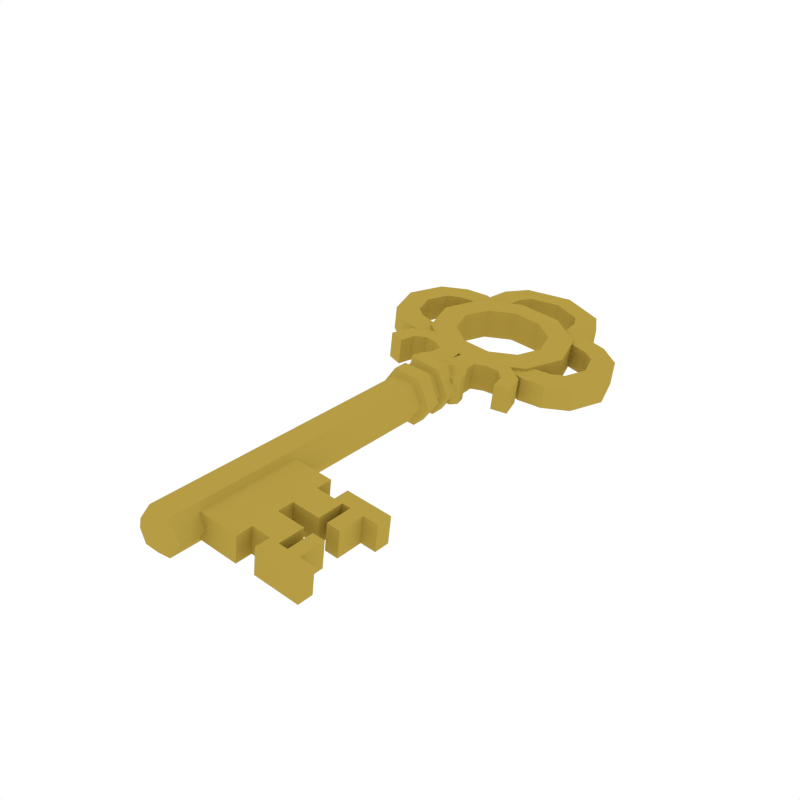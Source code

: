 # Source: Key4.blend  (saved by Blender 2.79.0; exported with 4.5.12 LTS)
import bpy
from mathutils import Matrix  # noqa: F401  (used for matrix-valued properties, if any)

bpy.ops.wm.read_factory_settings(use_empty=True)
scene = bpy.context.scene
scene.name = 'Scene'

# ---- collections
col_collection_1 = bpy.data.collections.new('Collection 1'); scene.collection.children.link(col_collection_1)

# ---- materials (node trees are filled in below, after node groups)
mat_golden = bpy.data.materials.new('Golden')
mat_golden.alpha_threshold = 0.0
mat_golden.diffuse_color = (0.4672, 0.3365, 0.05892, 1.0)
mat_golden.roughness = 0.5

# ---- material node trees

# ---- world
world_world = bpy.data.worlds.new('World'); scene.world = world_world
world_world.color = (1.0, 1.0, 1.0)
world_world.use_sun_shadow = False
world_world.sun_shadow_jitter_overblur = 0.0
world_world.cycles.sampling_method = 'NONE'
world_world.cycles.sample_map_resolution = 256

# ---- meshes
me_cube_009 = bpy.data.meshes.new('Cube.009')
me_cube_009.from_pydata([(0.01257, -0.2345, -0.02524), (0.01827, -0.2346, 0.02109), (0.09119, -0.2343, -0.03492), (0.09689, -0.2343, 0.01142), (0.01308, -0.4132, -0.02544), (0.01878, -0.4132, 0.02089), (0.0917, -0.413, -0.03512), (0.0974, -0.413, 0.01122), (0.09149, -0.3379, -0.03503), (0.0914, -0.3093, -0.035), (0.0971, -0.3094, 0.01133), (0.09719, -0.338, 0.0113), (0.01278, -0.3096, -0.02533), (0.01286, -0.3382, -0.02536), (0.01857, -0.3382, 0.02097), (0.01848, -0.3096, 0.02101), (0.09127, -0.2629, -0.03495), (0.01835, -0.2631, 0.02106), (0.09697, -0.2629, 0.01139), (0.01265, -0.2631, -0.02528), (0.09732, -0.3844, 0.01125), (0.013, -0.3846, -0.02541), (0.09162, -0.3844, -0.03508), (0.0187, -0.3847, 0.02092), (0.1239, -0.3843, -0.03906), (0.1238, -0.3379, -0.039), (0.1293, -0.2628, 0.007413), (0.1294, -0.3093, 0.007361), (0.1237, -0.3092, -0.03897), (0.1295, -0.3379, 0.007329), (0.1236, -0.2628, -0.03892), (0.1296, -0.3844, 0.007277), (0.1292, -0.2359, 0.007443), (0.1235, -0.2359, -0.03889), (0.1297, -0.4112, 0.007247), (0.124, -0.4112, -0.03909), (0.1757, -0.2626, -0.04533), (0.1758, -0.3091, -0.04539), (0.1815, -0.3091, 0.000948), (0.1814, -0.2626, 0.001), (0.1756, -0.2357, -0.0453), (0.1813, -0.2357, 0.00103), (0.1817, -0.3842, 0.000864), (0.1816, -0.3377, 0.000916), (0.1759, -0.3377, -0.04542), (0.176, -0.3842, -0.04547), (0.1818, -0.4111, 0.0008339), (0.1761, -0.4111, -0.0455), (0.2078, -0.3841, -0.002342), (0.2079, -0.411, -0.002372), (0.2021, -0.3841, -0.04868), (0.2022, -0.411, -0.04871), (0.2017, -0.2625, -0.04854), (0.2074, -0.2626, -0.002206), (0.2017, -0.2356, -0.04851), (0.2074, -0.2357, -0.002176), (0.153, -0.3091, -0.04258), (0.1587, -0.3092, 0.003754), (0.1529, -0.2627, -0.04253), (0.1586, -0.2627, 0.003806), (0.1528, -0.2358, -0.0425), (0.1585, -0.2358, 0.003836), (0.1607, -0.3378, 0.003481), (0.1552, -0.3842, -0.0429), (0.1553, -0.4111, -0.04293), (0.1609, -0.3843, 0.003429), (0.155, -0.3378, -0.04285), (0.161, -0.4111, 0.003399), (0.1384, -0.3092, -0.04078), (0.1441, -0.3092, 0.005557), (0.1382, -0.2627, -0.04072), (0.1439, -0.2628, 0.005609), (0.1381, -0.2358, -0.04069), (0.1438, -0.2359, 0.005639), (0.1451, -0.3378, 0.005405), (0.1395, -0.3843, -0.04098), (0.1396, -0.4112, -0.04101), (0.1452, -0.3843, 0.005353), (0.1394, -0.3378, -0.04093), (0.1453, -0.4112, 0.005323), (0.1192, 0.162, -0.03806), (0.1249, 0.162, 0.008278), (0.09783, 0.1534, 0.0116), (0.09213, 0.1535, -0.03473), (0.1084, 0.2002, -0.0367), (0.1141, 0.2001, 0.009629), (0.09211, 0.1821, 0.01232), (0.08641, 0.1822, -0.03401), (0.07426, 0.2239, -0.03248), (0.07996, 0.2239, 0.01385), (0.07564, 0.1956, 0.01436), (0.06994, 0.1957, -0.03197), (0.02842, 0.2271, -0.0278), (0.03435, 0.227, 0.02042), (0.05513, 0.1931, 0.01784), (0.0492, 0.1931, -0.03038), (-0.0007484, 0.2069, -0.02422), (0.005184, 0.2069, 0.024), (0.03599, 0.1818, 0.02019), (0.03006, 0.1818, -0.02803), (-0.00803, 0.1564, -0.02337), (-0.002097, 0.1563, 0.02485), (0.03735, 0.16, 0.02), (0.03142, 0.16, -0.02822), (0.03799, 0.1144, -0.02906), (0.02102, 0.1115, -0.02698), (0.02695, 0.1115, 0.02124), (0.04392, 0.1144, 0.01916), (0.05133, 0.1263, 0.01826), (0.04731, 0.1441, 0.01876), (0.04138, 0.1441, -0.02946), (0.0454, 0.1263, -0.02996), (-0.131, 0.1613, -0.007273), (-0.1253, 0.1612, 0.03906), (-0.09823, 0.1528, 0.03572), (-0.1039, 0.1529, -0.01061), (-0.1205, 0.1995, -0.008538), (-0.1148, 0.1994, 0.0378), (-0.09268, 0.1816, 0.03506), (-0.09838, 0.1816, -0.01127), (-0.08647, 0.2234, -0.01271), (-0.08077, 0.2234, 0.03363), (-0.07629, 0.1952, 0.03305), (-0.08199, 0.1952, -0.01328), (-0.04088, 0.2269, -0.01927), (-0.03495, 0.2268, 0.02895), (-0.05553, 0.1927, 0.03145), (-0.06147, 0.1928, -0.01676), (-0.0116, 0.2069, -0.02289), (-0.005669, 0.2069, 0.02533), (-0.03633, 0.1816, 0.02908), (-0.04226, 0.1816, -0.01914), (-0.00403, 0.1564, -0.02386), (0.001903, 0.1564, 0.02436), (-0.03757, 0.1598, 0.02922), (-0.0435, 0.1598, -0.019), (-0.04981, 0.1142, -0.01826), (-0.03282, 0.1113, -0.02035), (-0.02689, 0.1113, 0.02787), (-0.04387, 0.1141, 0.02996), (-0.05135, 0.1259, 0.03089), (-0.04743, 0.1438, 0.03042), (-0.05337, 0.1439, -0.0178), (-0.05729, 0.126, -0.01733), (0.04282, 0.1237, -0.005173), (0.01594, 0.1236, -0.04082), (-0.02836, 0.1235, -0.03536), (-0.04579, 0.1234, 0.005728), (-0.01892, 0.1234, 0.04137), (0.02538, 0.1236, 0.03592), (0.03756, 0.03905, -0.004591), (0.01402, 0.03902, -0.03581), (-0.02478, 0.0389, -0.03103), (-0.04004, 0.03882, 0.004957), (-0.01651, 0.03885, 0.03617), (0.02229, 0.03897, 0.0314), (0.01392, 0.07493, -0.03577), (0.01388, 0.08771, -0.03575), (-0.02488, 0.07482, -0.03099), (-0.02492, 0.08759, -0.03098), (-0.04015, 0.07473, 0.004997), (-0.04018, 0.08751, 0.005011), (-0.01661, 0.07477, 0.03621), (-0.01665, 0.08754, 0.03623), (0.02219, 0.07488, 0.03144), (0.02215, 0.08766, 0.03145), (0.03742, 0.08774, -0.004536), (0.03745, 0.07497, -0.004551), (0.04769, 0.1179, -0.005778), (0.01787, 0.1179, -0.04533), (0.01794, 0.09379, -0.04536), (-0.03129, 0.1177, -0.03928), (-0.03122, 0.09364, -0.03931), (-0.05063, 0.1176, 0.00632), (-0.05057, 0.09353, 0.006293), (-0.02081, 0.1176, 0.04587), (-0.02074, 0.09358, 0.04585), (0.02835, 0.1178, 0.03982), (0.02842, 0.09372, 0.0398), (0.04783, 0.07038, -0.005831), (0.0479, 0.04473, -0.00586), (0.02856, 0.04462, 0.03974), (-0.0206, 0.04447, 0.04579), (-0.05042, 0.04443, 0.006238), (-0.03108, 0.04454, -0.03936), (0.01808, 0.04469, -0.04541), (0.01801, 0.07034, -0.04538), (-0.03115, 0.07019, -0.03934), (-0.0505, 0.07008, 0.006267), (-0.02068, 0.07012, 0.04582), (0.02849, 0.07027, 0.03977), (0.04776, 0.09383, -0.005805), (0.0224, 0.1578, -0.002635), (0.00785, 0.1578, -0.02193), (-0.01613, 0.1577, -0.01898), (-0.02557, 0.1577, 0.003266), (-0.01102, 0.1577, 0.02256), (0.01296, 0.1578, 0.01961), (0.02342, -0.4727, -0.003243), (0.03899, -0.459, -0.005148), (0.00935, -0.4727, -0.0219), (0.01545, -0.459, -0.03636), (-0.01384, -0.4728, -0.01905), (-0.02335, -0.4591, -0.03159), (-0.02297, -0.4728, 0.002464), (-0.03861, -0.4592, 0.004399), (-0.0089, -0.4728, 0.02112), (-0.01508, -0.4592, 0.03561), (0.01429, -0.4727, 0.01827), (0.02372, -0.4591, 0.03084), (0.1663, 0.3162, -0.045), (0.1526, 0.3583, -0.04328), (0.06668, 0.374, -0.0305), (0.06701, 0.2578, -0.03063), (0.1529, 0.274, -0.04337), (0.2078, 0.3163, -0.04854), (0.1861, 0.3829, -0.04582), (0.0551, 0.4083, -0.02885), (0.05563, 0.2234, -0.02906), (0.1865, 0.2496, -0.04597), (0.09788, 0.3796, -0.03619), (0.1322, 0.3725, -0.04046), (0.1326, 0.2596, -0.04059), (0.09824, 0.2523, -0.03633), (0.1465, 0.4117, -0.04115), (0.1061, 0.4202, -0.0362), (0.1067, 0.2119, -0.03644), (0.1471, 0.2205, -0.04136), (0.05322, 0.3918, -0.02498), (0.04549, 0.4796, -0.02625), (0.08607, 0.377, -0.02883), (0.07257, 0.5111, -0.02784), (0.05747, 0.4579, -0.02735), (0.06138, 0.4228, -0.02781), (0.1023, 0.4273, -0.03188), (0.09763, 0.4686, -0.03123), (0.1581, 0.3583, 0.001726), (0.1719, 0.3162, 4.851e-06), (0.1584, 0.2739, 0.001632), (0.1913, 0.3829, -0.003891), (0.213, 0.3163, -0.00661), (0.1917, 0.2496, -0.00404), (0.07168, 0.374, 0.01019), (0.06006, 0.4083, 0.01144), (0.07202, 0.2577, 0.01006), (0.06059, 0.2234, 0.01123), (0.1114, 0.4201, 0.006222), (0.1518, 0.4117, 0.001209), (0.1377, 0.3725, 0.003959), (0.1033, 0.3796, 0.008147), (0.1037, 0.2523, 0.008005), (0.138, 0.2596, 0.003832), (0.1523, 0.2205, 0.000995), (0.112, 0.2118, 0.005989), (0.05012, 0.4796, 0.01136), (0.07678, 0.5111, 0.006386), (0.0573, 0.3918, 0.008122), (0.09009, 0.377, 0.003874), (0.0659, 0.4228, 0.008937), (0.06201, 0.4579, 0.009489), (0.1019, 0.4686, 0.003538), (0.1066, 0.4273, 0.002967), (-0.1742, 0.3152, -0.003105), (-0.1607, 0.3574, -0.004731), (-0.0743, 0.3736, -0.01316), (-0.07396, 0.2573, -0.01329), (-0.1604, 0.273, -0.004826), (-0.2153, 0.315, 0.00351), (-0.194, 0.3818, 0.0009404), (-0.06287, 0.4079, -0.01433), (-0.06234, 0.2231, -0.01454), (-0.1936, 0.2485, 0.0007914), (-0.106, 0.379, -0.0111), (-0.1403, 0.3717, -0.006932), (-0.14, 0.2588, -0.007058), (-0.1056, 0.2517, -0.01125), (-0.1546, 0.4108, -0.004095), (-0.1142, 0.4195, -0.009089), (-0.1136, 0.2112, -0.009322), (-0.154, 0.2196, -0.004309), (-0.003975, 0.4974, -0.02015), (-0.06001, 0.3914, -0.01105), (-0.05334, 0.4793, -0.01409), (-0.003886, 0.5388, -0.01841), (-0.09272, 0.3765, -0.006837), (-0.08019, 0.5107, -0.009049), (-0.0651, 0.4576, -0.01227), (-0.06879, 0.4224, -0.0118), (-0.1095, 0.4267, -0.005818), (-0.1051, 0.468, -0.006296), (-0.1551, 0.3574, 0.04027), (-0.1686, 0.3151, 0.0419), (-0.1549, 0.273, 0.04018), (-0.1888, 0.3817, 0.04287), (-0.2101, 0.315, 0.04544), (-0.1884, 0.2484, 0.04272), (-0.06929, 0.3736, 0.02753), (-0.05791, 0.4079, 0.02596), (-0.06896, 0.2573, 0.0274), (-0.05738, 0.223, 0.02575), (-0.109, 0.4195, 0.03334), (-0.1494, 0.4108, 0.03826), (-0.1348, 0.3717, 0.03749), (-0.1005, 0.379, 0.03323), (-0.1002, 0.2517, 0.03309), (-0.1345, 0.2588, 0.03737), (-0.1488, 0.2196, 0.03805), (-0.1084, 0.2112, 0.0331), (0.0006507, 0.4974, 0.01745), (-0.04871, 0.4793, 0.02352), (0.000324, 0.5388, 0.01581), (-0.07597, 0.5106, 0.02518), (-0.05594, 0.3914, 0.02205), (-0.0887, 0.3765, 0.02587), (-0.06427, 0.4224, 0.02495), (-0.06057, 0.4575, 0.02457), (-0.1008, 0.468, 0.02848), (-0.1052, 0.4267, 0.02903), (0.0767, 0.3122, -0.03875), (0.06106, 0.3603, -0.03679), (0.02039, 0.3899, -0.03177), (-0.02979, 0.3897, -0.02559), (-0.07029, 0.3599, -0.02063), (-0.08566, 0.3118, -0.01878), (-0.07002, 0.2637, -0.02074), (-0.02934, 0.2341, -0.02577), (0.02083, 0.2343, -0.03194), (0.06134, 0.2641, -0.0369), (0.1215, 0.3124, -0.04271), (0.09727, 0.3868, -0.03967), (0.03424, 0.4327, -0.03188), (-0.04351, 0.4324, -0.02231), (-0.1063, 0.3862, -0.01463), (-0.1301, 0.3116, -0.01175), (-0.1058, 0.2372, -0.01479), (-0.04282, 0.1913, -0.02258), (0.03493, 0.1916, -0.03215), (0.0977, 0.2378, -0.03984), (0.06773, 0.3602, 0.0174), (0.08337, 0.3122, 0.01544), (0.02705, 0.3898, 0.02243), (-0.02312, 0.3897, 0.0286), (-0.06363, 0.3598, 0.03356), (-0.07899, 0.3117, 0.03542), (-0.06335, 0.2637, 0.03345), (-0.02267, 0.2341, 0.02843), (0.0275, 0.2342, 0.02225), (0.06801, 0.2641, 0.01729), (0.1036, 0.3868, 0.01145), (0.1278, 0.3123, 0.008415), (0.04053, 0.4326, 0.01924), (-0.03722, 0.4324, 0.02881), (-0.09998, 0.3862, 0.0365), (-0.1238, 0.3116, 0.03937), (-0.09956, 0.2372, 0.03633), (-0.03653, 0.1913, 0.02854), (0.04122, 0.1915, 0.01897), (0.104, 0.2378, 0.01129)], [], [(0, 1, 3, 2), (22, 20, 7, 6), (6, 7, 5, 4), (19, 17, 1, 0), (22, 6, 4, 21), (18, 3, 1, 17), (20, 11, 14, 23), (11, 10, 15, 14), (16, 9, 12, 19), (9, 8, 13, 12), (21, 23, 14, 13), (13, 14, 15, 12), (10, 9, 28, 27), (9, 10, 11, 8), (2, 3, 18, 16), (2, 16, 19, 0), (10, 18, 17, 15), (12, 15, 17, 19), (4, 5, 23, 21), (7, 20, 23, 5), (8, 22, 21, 13), (9, 16, 30, 28), (8, 11, 29, 25), (11, 20, 31, 29), (18, 10, 27, 26), (22, 8, 25, 24), (20, 22, 24, 31), (16, 18, 26, 30), (70, 30, 33, 72), (77, 31, 34, 79), (31, 24, 35, 34), (30, 26, 32, 33), (59, 39, 41, 61), (60, 61, 41, 40), (59, 57, 38, 39), (52, 36, 40, 54), (57, 56, 37, 38), (56, 58, 36, 37), (48, 42, 46, 49), (67, 64, 47, 46), (66, 62, 43, 44), (63, 45, 47, 64), (63, 66, 44, 45), (62, 65, 42, 43), (48, 49, 51, 50), (46, 47, 51, 49), (75, 77, 65, 63), (45, 50, 51, 47), (75, 78, 74, 77), (63, 65, 62, 66), (39, 53, 55, 41), (40, 41, 55, 54), (42, 48, 50, 45), (45, 44, 43, 42), (54, 55, 53, 52), (52, 53, 39, 36), (38, 37, 36, 39), (72, 73, 61, 60), (71, 59, 61, 73), (36, 58, 60, 40), (58, 59, 71, 70), (58, 56, 57, 59), (75, 63, 64, 76), (69, 68, 70, 71), (79, 76, 64, 67), (42, 65, 67, 46), (26, 71, 73, 32), (33, 32, 73, 72), (26, 27, 69, 71), (27, 28, 68, 69), (28, 30, 70, 68), (58, 70, 72, 60), (34, 35, 76, 79), (25, 29, 74, 78), (24, 75, 76, 35), (24, 25, 78, 75), (29, 31, 77, 74), (65, 77, 79, 67), (83, 80, 81, 82), (87, 86, 90, 91), (83, 82, 86, 87), (82, 81, 85, 86), (80, 83, 87, 84), (81, 80, 84, 85), (88, 91, 95, 92), (86, 85, 89, 90), (84, 87, 91, 88), (85, 84, 88, 89), (95, 94, 98, 99), (89, 88, 92, 93), (91, 90, 94, 95), (90, 89, 93, 94), (98, 97, 101, 102), (94, 93, 97, 98), (92, 95, 99, 96), (93, 92, 96, 97), (102, 101, 106, 109), (96, 99, 103, 100), (97, 96, 100, 101), (99, 98, 102, 103), (100, 103, 110, 105), (111, 108, 107, 104), (103, 102, 109, 110), (104, 107, 106, 105), (108, 111, 110, 109), (101, 100, 105, 106), (109, 106, 107, 108), (105, 110, 111, 104), (115, 114, 113, 112), (119, 123, 122, 118), (115, 119, 118, 114), (114, 118, 117, 113), (112, 116, 119, 115), (113, 117, 116, 112), (120, 124, 127, 123), (118, 122, 121, 117), (116, 120, 123, 119), (117, 121, 120, 116), (127, 131, 130, 126), (121, 125, 124, 120), (123, 127, 126, 122), (122, 126, 125, 121), (130, 134, 133, 129), (126, 130, 129, 125), (124, 128, 131, 127), (125, 129, 128, 124), (134, 141, 138, 133), (128, 132, 135, 131), (129, 133, 132, 128), (131, 135, 134, 130), (132, 137, 142, 135), (143, 136, 139, 140), (135, 142, 141, 134), (136, 137, 138, 139), (140, 141, 142, 143), (133, 138, 137, 132), (141, 140, 139, 138), (137, 136, 143, 142), (155, 209, 199, 150), (152, 203, 205, 153), (153, 205, 207, 154), (154, 207, 209, 155), (150, 199, 201, 151), (151, 201, 203, 152), (145, 146, 194, 193), (151, 152, 184, 185), (149, 148, 175, 177), (163, 165, 178, 176), (166, 157, 170, 191), (152, 153, 183, 184), (162, 160, 188, 189), (146, 145, 169, 171), (166, 167, 156, 157), (153, 154, 182, 183), (157, 156, 158, 159), (161, 163, 176, 174), (159, 158, 160, 161), (154, 155, 181, 182), (161, 160, 162, 163), (148, 147, 173, 175), (163, 162, 164, 165), (160, 158, 187, 188), (165, 164, 167, 166), (190, 181, 180, 179), (189, 182, 181, 190), (188, 183, 182, 189), (187, 184, 183, 188), (186, 185, 184, 187), (179, 180, 185, 186), (168, 191, 170, 169), (169, 170, 172, 171), (171, 172, 174, 173), (173, 174, 176, 175), (175, 176, 178, 177), (177, 178, 191, 168), (156, 167, 179, 186), (164, 162, 189, 190), (150, 151, 185, 180), (157, 159, 172, 170), (147, 146, 171, 173), (145, 144, 168, 169), (165, 166, 191, 178), (158, 156, 186, 187), (167, 164, 190, 179), (144, 149, 177, 168), (159, 161, 174, 172), (155, 150, 180, 181), (148, 149, 197, 196), (144, 145, 193, 192), (146, 147, 195, 194), (149, 144, 192, 197), (147, 148, 196, 195), (193, 194, 197, 192), (194, 195, 196, 197), (201, 199, 198, 200), (203, 201, 200, 202), (205, 203, 202, 204), (207, 205, 204, 206), (209, 207, 206, 208), (199, 209, 208, 198), (200, 198, 208, 206, 204, 202), (213, 223, 226, 218), (214, 210, 215, 219), (210, 211, 216, 215), (222, 214, 219, 227), (220, 212, 217, 225), (224, 221, 220, 225), (222, 227, 226, 223), (211, 221, 224, 216), (228, 233, 234, 230), (229, 280, 283, 231), (232, 229, 231, 235), (232, 235, 234, 233), (244, 245, 253, 250), (238, 241, 240, 237), (237, 240, 239, 236), (251, 252, 241, 238), (249, 246, 243, 242), (247, 246, 249, 248), (251, 250, 253, 252), (236, 239, 247, 248), (256, 257, 261, 258), (254, 255, 310, 308), (259, 260, 255, 254), (259, 258, 261, 260), (223, 250, 251, 222), (210, 237, 236, 211), (214, 238, 237, 210), (227, 252, 253, 226), (216, 239, 240, 215), (230, 257, 256, 228), (215, 240, 241, 219), (233, 258, 259, 232), (211, 236, 248, 221), (212, 242, 243, 217), (224, 247, 239, 216), (235, 260, 261, 234), (220, 249, 242, 212), (217, 243, 246, 225), (218, 245, 244, 213), (228, 256, 258, 233), (213, 244, 250, 223), (234, 261, 257, 230), (226, 253, 245, 218), (225, 246, 247, 224), (232, 259, 254, 229), (222, 251, 238, 214), (231, 255, 260, 235), (219, 241, 252, 227), (221, 248, 249, 220), (229, 254, 308, 280), (283, 310, 255, 231), (265, 270, 278, 275), (266, 271, 267, 262), (262, 267, 268, 263), (274, 279, 271, 266), (272, 277, 269, 264), (276, 277, 272, 273), (274, 275, 278, 279), (263, 268, 276, 273), (281, 284, 288, 287), (282, 285, 283, 280), (286, 289, 285, 282), (286, 287, 288, 289), (298, 304, 307, 299), (292, 291, 294, 295), (291, 290, 293, 294), (305, 292, 295, 306), (303, 296, 297, 300), (301, 302, 303, 300), (305, 306, 307, 304), (290, 302, 301, 293), (312, 314, 317, 313), (309, 308, 310, 311), (315, 309, 311, 316), (315, 316, 317, 314), (275, 274, 305, 304), (262, 263, 290, 291), (266, 262, 291, 292), (279, 278, 307, 306), (268, 267, 294, 293), (284, 281, 312, 313), (267, 271, 295, 294), (287, 286, 315, 314), (263, 273, 302, 290), (264, 269, 297, 296), (276, 268, 293, 301), (289, 288, 317, 316), (272, 264, 296, 303), (269, 277, 300, 297), (270, 265, 298, 299), (281, 287, 314, 312), (265, 275, 304, 298), (288, 284, 313, 317), (278, 270, 299, 307), (277, 276, 301, 300), (286, 282, 309, 315), (274, 266, 292, 305), (285, 289, 316, 311), (271, 279, 306, 295), (273, 272, 303, 302), (282, 280, 308, 309), (283, 285, 311, 310), (323, 324, 334, 333), (320, 321, 331, 330), (327, 318, 328, 337), (324, 325, 335, 334), (321, 322, 332, 331), (318, 319, 329, 328), (325, 326, 336, 335), (322, 323, 333, 332), (319, 320, 330, 329), (326, 327, 337, 336), (343, 353, 354, 344), (340, 350, 351, 341), (347, 357, 349, 339), (344, 354, 355, 345), (341, 351, 352, 342), (339, 349, 348, 338), (345, 355, 356, 346), (342, 352, 353, 343), (338, 348, 350, 340), (346, 356, 357, 347), (320, 340, 341, 321), (336, 356, 355, 335), (329, 348, 349, 328), (321, 341, 342, 322), (337, 357, 356, 336), (330, 350, 348, 329), (322, 342, 343, 323), (328, 349, 357, 337), (331, 351, 350, 330), (323, 343, 344, 324), (332, 352, 351, 331), (324, 344, 345, 325), (333, 353, 352, 332), (325, 345, 346, 326), (318, 339, 338, 319), (334, 354, 353, 333), (326, 346, 347, 327), (319, 338, 340, 320), (335, 355, 354, 334), (327, 347, 339, 318)])
me_cube_009.materials.append(mat_golden)
me_cube_009.use_remesh_preserve_volume = False
me_cube_009.use_remesh_preserve_attributes = False
me_cube_009.use_mirror_vertex_groups = False
me_cube_009.update()

# ---- objects
ob_key4 = bpy.data.objects.new('Key4', me_cube_009)

# ---- transforms, parenting, visibility, modifiers, constraints
ob_key4.location = (0.0, 0.0, 0.0)
ob_key4.lineart.crease_threshold = 0.0

# ---- collection membership
col_collection_1.objects.link(ob_key4)

# ---- scene / render settings (as saved in the file)
scene.frame_start = 1; scene.frame_end = 250; scene.frame_set(0)
scene.render.engine = 'CYCLES'
scene.render.resolution_x = 1000
scene.render.resolution_y = 1000
scene.render.dither_intensity = 0.0
scene.cycles.samples = 200
scene.cycles.sampling_pattern = 'TABULATED_SOBOL'
scene.cycles.light_sampling_threshold = 0.0
scene.cycles.use_adaptive_sampling = False
scene.cycles.use_light_tree = False
scene.cycles.caustics_reflective = False
scene.cycles.caustics_refractive = False
scene.cycles.blur_glossy = 0.0
scene.cycles.max_bounces = 2
scene.cycles.pixel_filter_type = 'GAUSSIAN'
scene.cycles.sample_clamp_indirect = 0.0
scene.view_settings.view_transform = 'Standard'
bpy.context.view_layer.update()

# ---- added for rendering (the .blend has no active camera): camera
cam_auto = bpy.data.cameras.new('AutoCamera')
cam_auto.lens = 50.0
cam_auto.sensor_width = 36.0
cam_auto.clip_end = 1000.0
ob_auto_camera = bpy.data.objects.new('AutoCamera', cam_auto)
scene.collection.objects.link(ob_auto_camera)
ob_auto_camera.location = (1.01901, -1.19117, 0.814704)
ob_auto_camera.rotation_euler = (1.09748, -7.21219e-08, 0.694738)
scene.camera = ob_auto_camera
bpy.context.view_layer.update()
